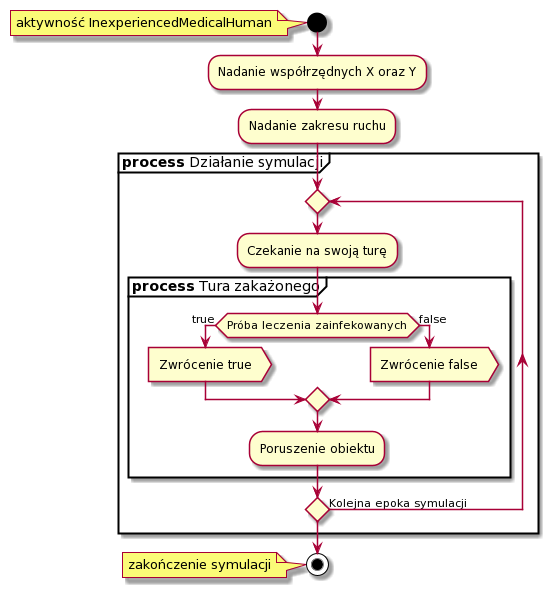

The diagram above was rendered by PlantUML. Its source (embedded in the PNG):
@startuml
start
note left: aktywność InexperiencedMedicalHuman
:Nadanie współrzędnych X oraz Y;
:Nadanie zakresu ruchu;

partition "**process** Działanie symulacji"{
repeat
:Czekanie na swoją turę;

partition "**process** Tura zakażonego"{

if (Próba leczenia zainfekowanych) then (true)
:Zwrócenie true>
else (false)
:Zwrócenie false>
endif
:Poruszenie obiektu;


}

repeat while () is (Kolejna epoka symulacji)

}
stop
note left: zakończenie symulacji
@enduml